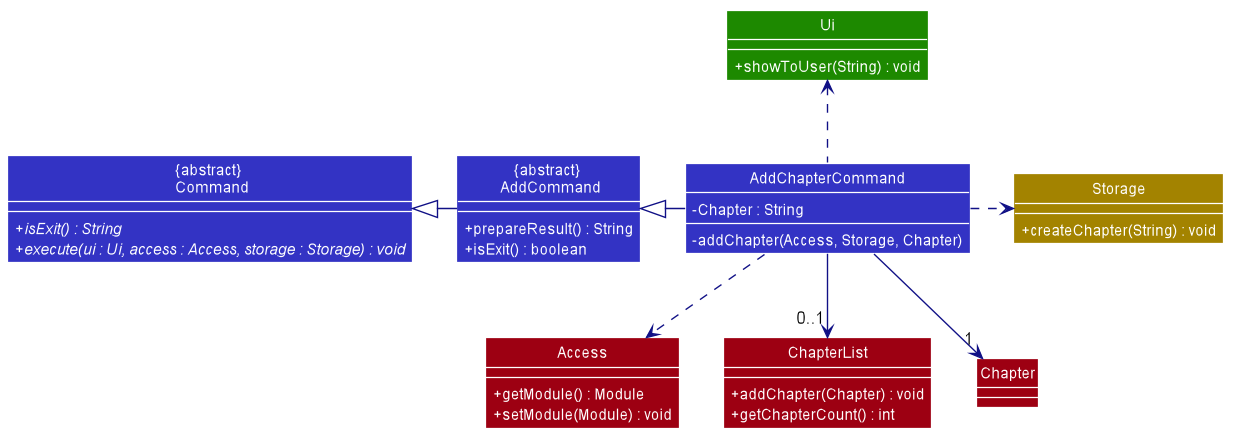

The diagram above was rendered by PlantUML. Its source (embedded in the PNG):
@startuml








skinparam BackgroundColor #FFFFFFF

skinparam Shadowing false

skinparam Class {
    FontColor #FFFFFF
    BorderThickness 1
    BorderColor #FFFFFF
    StereotypeFontColor #FFFFFF
    FontName Arial
}

skinparam Actor {
    BorderColor #000000
    Color #000000
    FontName Arial
}

skinparam Sequence {
    MessageAlign center
    BoxFontSize 15
    BoxPadding 0
    BoxFontColor #FFFFFF
    FontName Arial
}

skinparam Participant {
    FontColor #FFFFFFF
    Padding 20
}

skinparam MinClassWidth 50
skinparam ParticipantPadding 10
skinparam Shadowing false
skinparam DefaultTextAlignment center
skinparam packageStyle Rectangle
skinparam classAttributeIconSize 0
skinparam classAttributeFontColor white
skinparam classAttributeFontSize 12

hide footbox
hide members
hide circle
show member
skinparam arrowThickness 1.1

class "{abstract} \n AddCommand" as AddCommand #3333C4{
    + prepareResult() : String
    + isExit() : boolean
}

class "{abstract} \n Command" as Command #3333C4{
    + {abstract} isExit() : String
    + {abstract} execute(ui : Ui, access : Access, storage : Storage) : void
}

class "Access" #9D0012 {
    + getModule() : Module
    + setModule(Module) : void
}

class "Storage" #A38300 {
    + createChapter(String) : void
}

class "ChapterList" #9D0012 {
    + addChapter(Chapter) : void
    + getChapterCount() : int
}

class "Ui" #1D8900 {
    + showToUser(String) : void
}

class AddChapterCommand #3333C4 {
    - Chapter : String
    - addChapter(Access, Storage, Chapter)
}

class Chapter #9D0012 {
}

AddCommand <|-right[#101086]- AddChapterCommand
Command <|-right[#101086]- AddCommand

AddChapterCommand .down[#101086].> Access
AddChapterCommand .right[#101086].> Storage
AddChapterCommand -down[#101086]-> "0..1" ChapterList
AddChapterCommand .up[#101086].> Ui
AddChapterCommand -down[#101086]-> "1" Chapter

@enduml